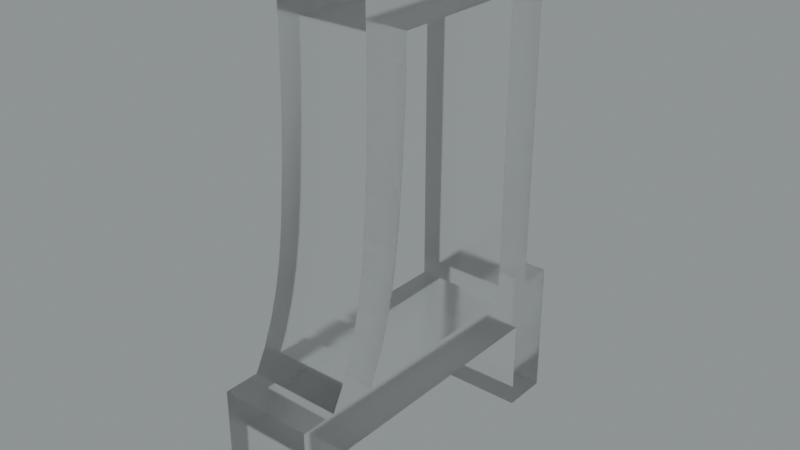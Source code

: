 # Source: blend.blend  (saved by Blender 3.5.10; exported with 4.5.12 LTS)
import bpy
from mathutils import Matrix  # noqa: F401  (used for matrix-valued properties, if any)

bpy.ops.wm.read_factory_settings(use_empty=True)
scene = bpy.context.scene
scene.name = 'Scene'

# ---- collections
col_collection = bpy.data.collections.new('Collection'); scene.collection.children.link(col_collection)

# ---- images (referenced by path relative to the original .blend; pixels are not part of the script)
import os
ASSET_DIR = os.environ.get("B2B_ASSET_DIR", "")  # directory of the original .blend (textures are referenced by path, not embedded)
HERE = os.path.dirname(os.path.abspath(__file__))  # packed textures are extracted next to this script under _unpacked/

def load_image(name, relpath, width, height, colorspace="sRGB"):
    """Load a texture the original file referenced (path relative to the .blend, or extracted next to this script)."""
    p = next((c for c in (os.path.join(HERE, relpath), os.path.join(ASSET_DIR, relpath)) if relpath and os.path.exists(c)), "")
    if p:
        img = bpy.data.images.load(p, check_existing=True)
        img.name = name
    else:  # same state as the original file: an image datablock whose file is absent (Cycles renders it pink)
        img = bpy.data.images.new(name, width, height)
        img.source = "FILE"
        img.filepath = "//" + (relpath or name)
    img.colorspace_settings.name = colorspace
    return img
img_satara_night_4k_hdr = load_image('satara_night_4k.hdr', 'satara_night_4k.hdr', 1024, 1024, 'Linear Rec.709')

# ---- materials (node trees are filled in below, after node groups)
mat_material_004 = bpy.data.materials.new('Material.004')

# ---- material node trees
mat_material_004.use_nodes = True; mat_material_004.node_tree.nodes.clear()
_N = mat_material_004.node_tree.nodes; _L = mat_material_004.node_tree.links
n0 = _N.new('ShaderNodeMixShader'); n0.name = 'Mix Shader'; n0.location = (447, 317)
n1 = _N.new('ShaderNodeOutputMaterial'); n1.name = 'Material Output.001'; n1.location = (623, 343)
n2 = _N.new('ShaderNodeLayerWeight'); n2.name = 'Layer Weight'; n2.location = (276, 372)
n2.inputs[0].default_value = 0.1
n3 = _N.new('ShaderNodeBsdfAnisotropic'); n3.name = 'Glossy BSDF'; n3.location = (110, 160)
n3.width = 280
n3.distribution = 'GGX'
n3.inputs[1].default_value = 0.6
n4 = _N.new('ShaderNodeBsdfGlass'); n4.name = 'Glass BSDF'; n4.location = (-62, 273)
n4.distribution = 'BECKMANN'
n4.inputs[1].default_value = 0.2
_L.new(n3.outputs[0], n0.inputs[2])
_L.new(n2.outputs[0], n0.inputs[0])
_L.new(n4.outputs[0], n0.inputs[1])
_L.new(n0.outputs[0], n1.inputs[0])
n1.is_active_output = True

# ---- world
world_world = bpy.data.worlds.new('World'); scene.world = world_world
world_world.use_nodes = True; world_world.node_tree.nodes.clear()
_N = world_world.node_tree.nodes; _L = world_world.node_tree.links
n0 = _N.new('ShaderNodeBackground'); n0.name = 'Background.001'; n0.location = (26, -164)
n1 = _N.new('ShaderNodeBackground'); n1.name = 'Background'; n1.location = (337, 91)
n1.inputs[0].default_value = (0.05088, 0.05088, 0.05088, 1.0)
n2 = _N.new('ShaderNodeOutputWorld'); n2.name = 'World Output'; n2.location = (512, 287)
n3 = _N.new('ShaderNodeValToRGB'); n3.name = 'ColorRamp'; n3.location = (98, 373)
while len(n3.color_ramp.elements) > 1: n3.color_ramp.elements.remove(n3.color_ramp.elements[-1])
n3.color_ramp.elements[0].position = 0.0; n3.color_ramp.elements[0].color = (0.0, 0.0, 0.0, 1.0)
_e = n3.color_ramp.elements.new(1.0); _e.color = (0.8561, 0.9404, 0.9606, 1.0)
n4 = _N.new('ShaderNodeTexEnvironment'); n4.name = 'Environment Texture'; n4.location = (-269, 312)
n4.image = img_satara_night_4k_hdr
_L.new(n4.outputs[0], n3.inputs[0])
_L.new(n3.outputs[0], n2.inputs[0])
n2.is_active_output = True
world_world.color = (0.05088, 0.05088, 0.05088)
world_world.use_sun_shadow = False
world_world.sun_shadow_jitter_overblur = 0.0

# ---- meshes
me_x = bpy.data.meshes.new('Д')
me_x.from_pydata([(15.79, -6.595, -5.0), (18.35, -6.595, -5.0), (18.35, -6.595, 0.0002422), (15.79, -6.595, 0.0002422), (15.79, -1.475, -5.0), (15.79, -1.475, 0.0002422), (1.711, -1.475, 0.0002422), (1.711, -1.475, -5.0), (1.711, -6.595, -5.0), (1.711, -6.595, 0.0002422), (-0.8494, -6.595, -5.0), (-0.8494, -6.595, 0.0002422), (-0.8494, 1.085, 0.0002422), (-0.8494, 1.085, -5.0), (1.071, 1.085, 0.0002422), (1.071, 1.085, -5.0), (1.673, 2.242, -5.0), (1.673, 2.242, 0.0002422), (2.183, 3.513, -5.0), (2.183, 3.513, 0.0002422), (2.618, 4.969, 0.0002422), (2.618, 4.969, -5.0), (2.95, 6.549, -5.0), (2.95, 6.549, 0.0002422), (3.181, 8.255, -5.0), (3.181, 8.255, 0.0002422), (3.431, 11.1, -5.0), (3.431, 11.1, 0.0002422), (3.581, 13.86, -5.0), (3.581, 13.86, 0.0002422), (3.631, 16.52, -5.0), (3.631, 16.52, 0.0002422), (3.631, 20.29, -5.0), (3.631, 20.29, 0.0002422), (16.43, 20.29, -5.0), (16.43, 20.29, 0.0002422), (16.43, 1.085, -5.0), (16.43, 1.085, 0.0002422), (18.35, 1.085, 0.0002422), (18.35, 1.085, -5.0), (13.87, 17.73, -5.0), (13.87, 1.085, -5.0), (13.87, 1.085, 0.0002422), (13.87, 17.73, 0.0002422), (6.191, 17.73, -5.0), (6.191, 17.73, 0.0002422), (6.191, 16.25, -5.0), (6.191, 16.25, 0.0002422), (6.163, 15.2, -1.25), (6.163, 15.2, 0.0002422), (6.081, 13.73, 0.0002422), (6.081, 13.73, -2.5), (6.163, 15.2, -3.75), (6.163, 15.2, -5.0), (6.081, 13.73, -5.0), (5.943, 11.83, -1.25), (5.751, 9.495, 0.0002422), (5.943, 11.83, -3.75), (5.751, 9.495, -5.0), (5.529, 7.535, -5.0), (5.529, 7.535, 0.0002422), (5.207, 5.716, -5.0), (5.207, 5.716, 0.0002422), (4.815, 4.14, 0.0002422), (4.815, 4.14, -5.0), (4.35, 2.729, -5.0), (4.35, 2.729, 0.0002422), (4.007, 1.883, -5.0), (4.007, 1.883, 0.0002422), (3.631, 1.085, 0.0002422), (3.631, 1.085, -5.0)], [], [(0, 1, 2), (0, 2, 3), (4, 0, 3), (4, 3, 5), (6, 4, 5), (7, 4, 6), (8, 7, 6), (8, 6, 9), (10, 8, 9), (10, 9, 11), (12, 10, 11), (13, 10, 12), (13, 12, 14), (15, 13, 14), (16, 15, 14), (16, 14, 17), (18, 17, 19), (18, 19, 20), (18, 16, 17), (21, 18, 20), (22, 20, 23), (22, 21, 20), (24, 23, 25), (24, 22, 23), (26, 24, 25), (26, 25, 27), (28, 27, 29), (28, 26, 27), (30, 29, 31), (30, 28, 29), (32, 30, 31), (32, 31, 33), (34, 32, 33), (34, 33, 35), (36, 34, 35), (36, 35, 37), (36, 37, 38), (39, 36, 38), (2, 39, 38), (1, 39, 2), (40, 41, 42), (40, 42, 43), (44, 40, 43), (44, 43, 45), (46, 44, 45), (46, 45, 47), (48, 47, 49), (48, 49, 50), (48, 50, 51), (52, 46, 47), (52, 53, 46), (52, 54, 53), (52, 51, 54), (52, 47, 48), (52, 48, 51), (55, 50, 56), (55, 51, 50), (57, 56, 58), (57, 58, 54), (57, 54, 51), (57, 51, 55), (57, 55, 56), (59, 58, 56), (59, 56, 60), (61, 60, 62), (61, 62, 63), (61, 59, 60), (64, 61, 63), (65, 63, 66), (65, 64, 63), (67, 66, 68), (67, 68, 69), (67, 65, 66), (70, 67, 69), (42, 70, 69), (41, 70, 42), (8, 10, 7), (7, 10, 13), (7, 13, 15), (15, 16, 70), (7, 15, 70), (16, 18, 67), (70, 16, 67), (67, 18, 65), (18, 21, 64), (65, 18, 64), (21, 22, 61), (64, 21, 61), (22, 24, 59), (61, 22, 59), (1, 0, 4), (24, 26, 58), (59, 24, 58), (4, 41, 36), (1, 4, 39), (4, 36, 39), (26, 28, 54), (58, 26, 54), (28, 30, 53), (54, 28, 53), (53, 30, 46), (46, 30, 44), (44, 30, 32), (36, 41, 40), (44, 32, 34), (40, 44, 34), (41, 4, 7), (70, 41, 7), (40, 34, 36), (6, 11, 9), (12, 11, 6), (14, 12, 6), (69, 17, 14), (69, 14, 6), (68, 19, 17), (68, 17, 69), (66, 19, 68), (63, 20, 19), (63, 19, 66), (62, 23, 20), (62, 20, 63), (60, 25, 23), (60, 23, 62), (5, 3, 2), (56, 27, 25), (56, 25, 60), (37, 42, 5), (38, 5, 2), (38, 37, 5), (50, 29, 27), (50, 27, 56), (49, 31, 29), (49, 29, 50), (47, 31, 49), (45, 31, 47), (33, 31, 45), (43, 42, 37), (35, 33, 45), (35, 45, 43), (6, 5, 42), (6, 42, 69), (37, 35, 43)])
me_x.materials.append(mat_material_004)
me_x.update()

# ---- objects
ob_x = bpy.data.objects.new('Д', me_x)

# ---- transforms, parenting, visibility, modifiers, constraints
ob_x.location = (-0.1222, 0.06107, 0.1305)
ob_x.rotation_euler = (-4.712, 2.22e-16, -4.712)
ob_x.scale = (0.08849, 0.08849, 0.08849)

# ---- collection membership
col_collection.objects.link(ob_x)

# ---- scene / render settings (as saved in the file)
scene.frame_start = 1; scene.frame_end = 250; scene.frame_set(0)
scene.render.engine = 'CYCLES'
scene.render.film_transparent = True
scene.cycles.samples = 16
scene.cycles.sampling_pattern = 'TABULATED_SOBOL'
scene.cycles.use_adaptive_sampling = False
scene.cycles.use_light_tree = False
scene.cycles.film_transparent_glass = True
scene.cycles.film_transparent_roughness = 1.0
scene.eevee.use_raytracing = True
scene.view_settings.view_transform = 'Filmic'
bpy.context.view_layer.update()

# ---- added for rendering (the .blend has no active camera): camera
cam_auto = bpy.data.cameras.new('AutoCamera')
cam_auto.lens = 50.0
cam_auto.sensor_width = 36.0
cam_auto.clip_end = 1000.0
ob_auto_camera = bpy.data.objects.new('AutoCamera', cam_auto)
scene.collection.objects.link(ob_auto_camera)
ob_auto_camera.location = (2.39181, -2.44687, 2.92438)
ob_auto_camera.rotation_euler = (1.09748, -7.21219e-08, 0.694738)
scene.camera = ob_auto_camera
bpy.context.view_layer.update()
